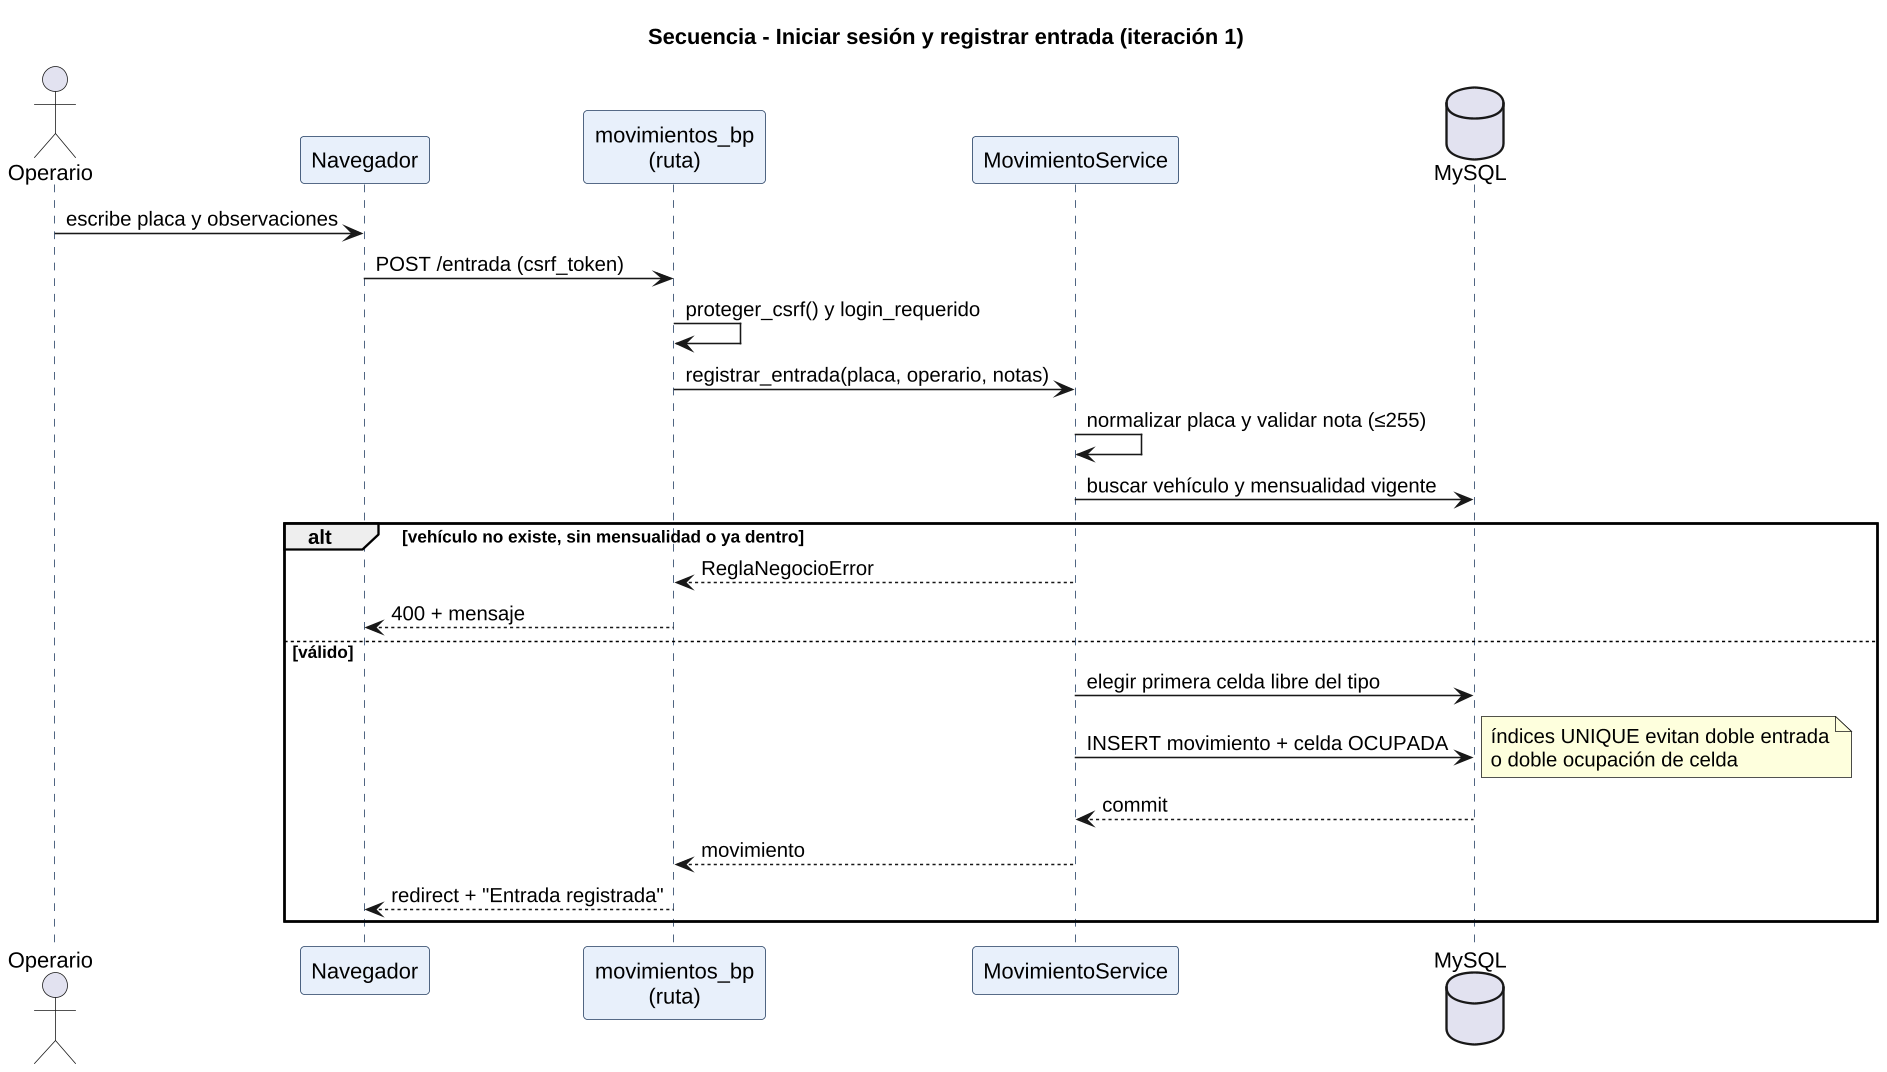

The diagram above was rendered by PlantUML. Its source (embedded in the PNG):
@startuml
skinparamlocked dpi 150
skinparam shadowing false
skinparam defaultFontName Liberation Sans
skinparam sequence {
  ParticipantBackgroundColor #E8F0FB
  ParticipantBorderColor #1F3A5F
  LifeLineBorderColor #1F3A5F
}
title Secuencia - Iniciar sesión y registrar entrada (iteración 1)
actor Operario
participant "Navegador" as UI
participant "movimientos_bp\n(ruta)" as R
participant "MovimientoService" as S
database "MySQL" as DB

Operario -> UI : escribe placa y observaciones
UI -> R : POST /entrada (csrf_token)
R -> R : proteger_csrf() y login_requerido
R -> S : registrar_entrada(placa, operario, notas)
S -> S : normalizar placa y validar nota (≤255)
S -> DB : buscar vehículo y mensualidad vigente
alt vehículo no existe, sin mensualidad o ya dentro
  S --> R : ReglaNegocioError
  R --> UI : 400 + mensaje
else válido
  S -> DB : elegir primera celda libre del tipo
  S -> DB : INSERT movimiento + celda OCUPADA
  note right: índices UNIQUE evitan doble entrada\no doble ocupación de celda
  DB --> S : commit
  S --> R : movimiento
  R --> UI : redirect + "Entrada registrada"
end
@enduml